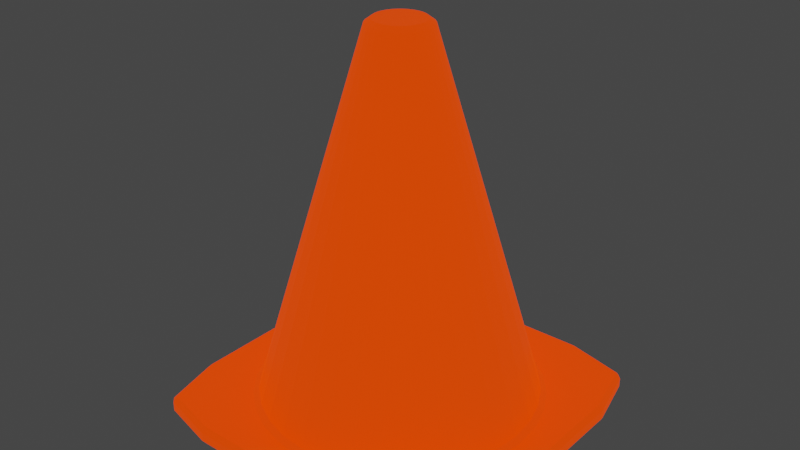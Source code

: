 # Source: cone.blend  (saved by Blender 5.0.118; exported with 4.5.12 LTS)
import bpy
from mathutils import Matrix  # noqa: F401  (used for matrix-valued properties, if any)

bpy.ops.wm.read_factory_settings(use_empty=True)
scene = bpy.context.scene
scene.name = 'Scene'

# ---- materials (node trees are filled in below, after node groups)
mat_sports_cone = bpy.data.materials.new('sports.cone')
mat_sports_cone.use_backface_culling_lightprobe_volume = False
mat_sports_cone.use_transparent_shadow = False

# ---- material node trees
mat_sports_cone.use_nodes = True; mat_sports_cone.node_tree.nodes.clear()
_N = mat_sports_cone.node_tree.nodes; _L = mat_sports_cone.node_tree.links
n0 = _N.new('ShaderNodeBsdfPrincipled'); n0.name = 'Principled BSDF'; n0.location = (10, 300)
n0.distribution = 'GGX'
n0.subsurface_method = 'RANDOM_WALK_SKIN'
n0.inputs[0].default_value = (0.8, 0.05092, 0.0, 1.0)
n0.inputs[3].default_value = 1.45
n0.inputs[27].default_value = (1.0, 0.04874, 0.0, 1.0)
n0.inputs[28].default_value = 1.0
n1 = _N.new('ShaderNodeOutputMaterial'); n1.name = 'Material Output'; n1.location = (300, 300)
_L.new(n0.outputs[0], n1.inputs[0])
n1.is_active_output = True

# ---- world
world_world = bpy.data.worlds.new('World'); scene.world = world_world
world_world.use_nodes = True; world_world.node_tree.nodes.clear()
_N = world_world.node_tree.nodes; _L = world_world.node_tree.links
n0 = _N.new('ShaderNodeOutputWorld'); n0.name = 'World Output'; n0.location = (300, 300)
n1 = _N.new('ShaderNodeBackground'); n1.name = 'Background'; n1.location = (10, 300)
n1.inputs[0].default_value = (0.05088, 0.05088, 0.05088, 1.0)
_L.new(n1.outputs[0], n0.inputs[0])
n0.is_active_output = True
world_world.color = (0.05088, 0.05088, 0.05088)
world_world.use_sun_shadow = False
world_world.sun_shadow_jitter_overblur = 0.0

# ---- meshes
me_circle = bpy.data.meshes.new('Circle')
me_circle.from_pydata([(0.0, 0.15, 0.02), (-0.02926, 0.1471, 0.02), (-0.0574, 0.1386, 0.02), (-0.08334, 0.1247, 0.02), (-0.1061, 0.1061, 0.02), (-0.1247, 0.08334, 0.02), (-0.1386, 0.0574, 0.02), (-0.1471, 0.02926, 0.02), (-0.15, 0.0, 0.02), (-0.1471, -0.02926, 0.02), (-0.1386, -0.0574, 0.02), (-0.1247, -0.08334, 0.02), (-0.1061, -0.1061, 0.02), (-0.08334, -0.1247, 0.02), (-0.0574, -0.1386, 0.02), (-0.02926, -0.1471, 0.02), (0.0, -0.15, 0.02), (0.02926, -0.1471, 0.02), (0.0574, -0.1386, 0.02), (0.08334, -0.1247, 0.02), (0.1061, -0.1061, 0.02), (0.1247, -0.08334, 0.02), (0.1386, -0.0574, 0.02), (0.1471, -0.02926, 0.02), (0.15, 0.0, 0.02), (0.1471, 0.02926, 0.02), (0.1386, 0.0574, 0.02), (0.1247, 0.08334, 0.02), (0.1061, 0.1061, 0.02), (0.08334, 0.1247, 0.02), (0.0574, 0.1386, 0.02), (0.02926, 0.1471, 0.02), (0.0, 0.03201, 0.42), (-0.006246, 0.0314, 0.42), (-0.01225, 0.02958, 0.42), (-0.01779, 0.02662, 0.42), (-0.02264, 0.02264, 0.42), (-0.02662, 0.01779, 0.42), (-0.02958, 0.01225, 0.42), (-0.0314, 0.006246, 0.42), (-0.03201, 0.0, 0.42), (-0.0314, -0.006246, 0.42), (-0.02958, -0.01225, 0.42), (-0.02662, -0.01779, 0.42), (-0.02264, -0.02264, 0.42), (-0.01779, -0.02662, 0.42), (-0.01225, -0.02958, 0.42), (-0.006246, -0.0314, 0.42), (0.0, -0.03201, 0.42), (0.006246, -0.0314, 0.42), (0.01225, -0.02958, 0.42), (0.01779, -0.02662, 0.42), (0.02264, -0.02264, 0.42), (0.02662, -0.01779, 0.42), (0.02958, -0.01225, 0.42), (0.0314, -0.006246, 0.42), (0.03201, 0.0, 0.42), (0.0314, 0.006246, 0.42), (0.02958, 0.01225, 0.42), (0.02662, 0.01779, 0.42), (0.02264, 0.02264, 0.42), (0.01779, 0.02662, 0.42), (0.01225, 0.02958, 0.42), (0.006246, 0.0314, 0.42), (0.0364, -0.1866, 0.02), (0.0714, -0.1866, 0.02), (0.1037, -0.1866, 0.02), (-0.1866, -0.1037, 0.02), (0.1701, -0.1701, 0.02), (0.1866, -0.1037, 0.02), (0.1866, -0.0714, 0.02), (0.1866, -0.0364, 0.02), (0.1866, 0.0, 0.02), (0.1866, 0.0364, 0.02), (0.1866, 0.0714, 0.02), (0.1866, 0.1037, 0.02), (0.1701, 0.1701, 0.02), (0.1037, 0.1866, 0.02), (0.0714, 0.1866, 0.02), (0.0364, 0.1866, 0.02), (-0.03278, -0.1648, 0.02), (-0.0643, -0.1552, 0.02), (-0.09334, -0.1397, 0.02), (-0.1188, -0.1188, 0.02), (-0.1701, -0.1701, 0.02), (-0.1037, -0.1866, 0.02), (-0.0714, -0.1866, 0.02), (-0.0364, -0.1866, 0.02), (0.03278, 0.1648, 0.02), (0.0643, 0.1552, 0.02), (0.09334, 0.1397, 0.02), (0.1188, 0.1188, 0.02), (0.1397, 0.09334, 0.02), (0.1552, 0.0643, 0.02), (0.1648, 0.03278, 0.02), (0.168, 0.0, 0.02), (0.1648, -0.03278, 0.02), (0.1552, -0.0643, 0.02), (0.1397, -0.09334, 0.02), (0.1188, -0.1188, 0.02), (-0.1397, -0.09334, 0.02), (0.09334, -0.1397, 0.02), (0.0643, -0.1552, 0.02), (0.03278, -0.1648, 0.02), (0.0, -0.168, 0.02), (-0.1552, -0.0643, 0.02), (-0.1648, -0.03278, 0.02), (-0.168, 0.0, 0.02), (-0.1648, 0.03278, 0.02), (-0.1552, 0.0643, 0.02), (-0.1397, 0.09334, 0.02), (-0.1188, 0.1188, 0.02), (-0.09334, 0.1397, 0.02), (-0.0643, 0.1552, 0.02), (-0.03278, 0.1648, 0.02), (0.0, 0.168, 0.02), (0.0, -0.1866, 0.02), (-0.1866, -0.0714, 0.02), (-0.1866, -0.0364, 0.02), (-0.1866, 0.0, 0.02), (-0.1866, 0.0364, 0.02), (-0.1866, 0.0714, 0.02), (-0.1866, 0.1037, 0.02), (-0.1701, 0.1701, 0.02), (-0.1037, 0.1866, 0.02), (-0.0714, 0.1866, 0.02), (-0.0364, 0.1866, 0.02), (0.0, 0.1866, 0.02), (0.0364, -0.1866, 0.0), (0.0714, -0.1866, 0.0), (0.1037, -0.1866, 0.0), (-0.1866, -0.1037, 0.0), (0.1701, -0.1701, 0.0), (0.1866, -0.1037, 0.0), (0.1866, -0.0714, 0.0), (0.1866, -0.0364, 0.0), (0.1866, 0.0, 0.0), (0.1866, 0.0364, 0.0), (0.1866, 0.0714, 0.0), (0.1866, 0.1037, 0.0), (0.1701, 0.1701, 0.0), (0.1037, 0.1866, 0.0), (0.0714, 0.1866, 0.0), (0.0364, 0.1866, 0.0), (-0.1701, -0.1701, 0.0), (-0.1037, -0.1866, 0.0), (-0.0714, -0.1866, 0.0), (-0.0364, -0.1866, 0.0), (0.0, -0.1866, 0.0), (-0.1866, -0.0714, 0.0), (-0.1866, -0.0364, 0.0), (-0.1866, 0.0, 0.0), (-0.1866, 0.0364, 0.0), (-0.1866, 0.0714, 0.0), (-0.1866, 0.1037, 0.0), (-0.1701, 0.1701, 0.0), (-0.1037, 0.1866, 0.0), (-0.0714, 0.1866, 0.0), (-0.0364, 0.1866, 0.0), (0.0, 0.1866, 0.0)], [], [(8, 40, 39, 7), (22, 54, 53, 21), (9, 41, 40, 8), (23, 55, 54, 22), (10, 42, 41, 9), (24, 56, 55, 23), (11, 43, 42, 10), (25, 57, 56, 24), (12, 44, 43, 11), (26, 58, 57, 25), (13, 45, 44, 12), (27, 59, 58, 26), (14, 46, 45, 13), (1, 33, 32, 0), (28, 60, 59, 27), (15, 47, 46, 14), (2, 34, 33, 1), (29, 61, 60, 28), (16, 48, 47, 15), (3, 35, 34, 2), (30, 62, 61, 29), (17, 49, 48, 16), (4, 36, 35, 3), (31, 63, 62, 30), (18, 50, 49, 17), (5, 37, 36, 4), (0, 32, 63, 31), (19, 51, 50, 18), (6, 38, 37, 5), (20, 52, 51, 19), (7, 39, 38, 6), (21, 53, 52, 20), (33, 34, 35, 36, 37, 38, 39, 40, 41, 42, 43, 44, 45, 46, 47, 48, 49, 50, 51, 52, 53, 54, 55, 56, 57, 58, 59, 60, 61, 62, 63, 32), (113, 125, 124, 112), (95, 72, 73, 94), (109, 121, 120, 108), (92, 75, 76, 91), (98, 69, 70, 97), (96, 71, 72, 95), (111, 123, 122, 110), (106, 118, 117, 105), (83, 84, 85, 82), (21, 98, 97, 22), (103, 64, 65, 102), (7, 108, 107, 8), (101, 66, 68, 99), (76, 140, 141, 77), (19, 101, 99, 20), (90, 77, 78, 89), (121, 153, 152, 120), (18, 102, 101, 19), (114, 126, 125, 113), (122, 154, 153, 121), (5, 110, 109, 6), (112, 124, 123, 111), (93, 74, 75, 92), (6, 109, 108, 7), (94, 73, 74, 93), (80, 87, 116, 104), (118, 150, 149, 117), (108, 120, 119, 107), (79, 143, 159, 127), (89, 78, 79, 88), (115, 127, 126, 114), (91, 76, 77, 90), (110, 122, 121, 109), (88, 79, 127, 115), (1, 114, 113, 2), (2, 113, 112, 3), (3, 112, 111, 4), (107, 119, 118, 106), (81, 86, 87, 80), (4, 111, 110, 5), (12, 83, 82, 13), (0, 115, 114, 1), (24, 95, 94, 25), (9, 106, 105, 10), (102, 65, 66, 101), (8, 107, 106, 9), (20, 99, 98, 21), (84, 144, 145, 85), (67, 131, 144, 84), (120, 152, 151, 119), (82, 85, 86, 81), (99, 68, 69, 98), (97, 70, 71, 96), (100, 67, 84, 83), (105, 117, 67, 100), (104, 116, 64, 103), (16, 104, 103, 17), (23, 96, 95, 24), (17, 103, 102, 18), (25, 94, 93, 26), (15, 80, 104, 16), (31, 88, 115, 0), (30, 89, 88, 31), (13, 82, 81, 14), (27, 92, 91, 28), (10, 105, 100, 11), (26, 93, 92, 27), (29, 90, 89, 30), (28, 91, 90, 29), (22, 97, 96, 23), (11, 100, 83, 12), (14, 81, 80, 15), (70, 134, 135, 71), (71, 135, 136, 72), (127, 159, 158, 126), (116, 148, 128, 64), (123, 155, 154, 122), (66, 130, 132, 68), (64, 128, 129, 65), (72, 136, 137, 73), (117, 149, 131, 67), (75, 139, 140, 76), (86, 146, 147, 87), (124, 156, 155, 123), (126, 158, 157, 125), (119, 151, 150, 118), (87, 147, 148, 116), (78, 142, 143, 79), (85, 145, 146, 86), (68, 132, 133, 69), (77, 141, 142, 78), (74, 138, 139, 75), (73, 137, 138, 74), (125, 157, 156, 124), (69, 133, 134, 70), (65, 129, 130, 66), (138, 137, 136, 135, 134, 133, 132, 130, 129, 128, 148, 147, 146, 145, 144, 131, 149, 150, 151, 152, 153, 154, 155, 156, 157, 158, 159, 143, 142, 141, 140, 139)])
_uv = me_circle.uv_layers.new(name='UVMap')
_uv.uv.foreach_set('vector', [0.0, 0.0, 0.0, 0.0, 0.0, 0.0, 0.0, 0.0, 0.0, 0.0, 0.0, 0.0, 0.0, 0.0, 0.0, 0.0, 0.0, 0.0, 0.0, 0.0, 0.0, 0.0, 0.0, 0.0, 0.0, 0.0, 0.0, 0.0, 0.0, 0.0, 0.0, 0.0, 0.0, 0.0, 0.0, 0.0, 0.0, 0.0, 0.0, 0.0, 0.0, 0.0, 0.0, 0.0, 0.0, 0.0, 0.0, 0.0, 0.0, 0.0, 0.0, 0.0, 0.0, 0.0, 0.0, 0.0, 0.0, 0.0, 0.0, 0.0, 0.0, 0.0, 0.0, 0.0, 0.0, 0.0, 0.0, 0.0, 0.0, 0.0, 0.0, 0.0, 0.0, 0.0, 0.0, 0.0, 0.0, 0.0, 0.0, 0.0, 0.0, 0.0, 0.0, 0.0, 0.0, 0.0, 0.0, 0.0, 0.0, 0.0, 0.0, 0.0, 0.0, 0.0, 0.0, 0.0, 0.0, 0.0, 0.0, 0.0, 0.0, 0.0, 0.0, 0.0, 0.0, 0.0, 0.0, 0.0, 0.0, 0.0, 0.0, 0.0, 0.0, 0.0, 0.0, 0.0, 0.0, 0.0, 0.0, 0.0, 0.0, 0.0, 0.0, 0.0, 0.0, 0.0, 0.0, 0.0, 0.0, 0.0, 0.0, 0.0, 0.0, 0.0, 0.0, 0.0, 0.0, 0.0, 0.0, 0.0, 0.0, 0.0, 0.0, 0.0, 0.0, 0.0, 0.0, 0.0, 0.0, 0.0, 0.0, 0.0, 0.0, 0.0, 0.0, 0.0, 0.0, 0.0, 0.0, 0.0, 0.0, 0.0, 0.0, 0.0, 0.0, 0.0, 0.0, 0.0, 0.0, 0.0, 0.0, 0.0, 0.0, 0.0, 0.0, 0.0, 0.0, 0.0, 0.0, 0.0, 0.0, 0.0, 0.0, 0.0, 0.0, 0.0, 0.0, 0.0, 0.0, 0.0, 0.0, 0.0, 0.0, 0.0, 0.0, 0.0, 0.0, 0.0, 0.0, 0.0, 0.0, 0.0, 0.0, 0.0, 0.0, 0.0, 0.0, 0.0, 0.0, 0.0, 0.0, 0.0, 0.0, 0.0, 0.0, 0.0, 0.0, 0.0, 0.0, 0.0, 0.0, 0.0, 0.0, 0.0, 0.0, 0.0, 0.0, 0.0, 0.0, 0.0, 0.0, 0.0, 0.0, 0.0, 0.0, 0.0, 0.0, 0.0, 0.0, 0.0, 0.0, 0.0, 0.0, 0.0, 0.0, 0.0, 0.0, 0.0, 0.0, 0.0, 0.0, 0.0, 0.0, 0.0, 0.0, 0.0, 0.0, 0.0, 0.0, 0.0, 0.0, 0.0, 0.0, 0.0, 0.0, 0.0, 0.0, 0.0, 0.0, 0.0, 0.0, 0.0, 0.0, 0.0, 0.0, 0.0, 0.0, 0.0, 0.0, 0.0, 0.0, 0.0, 0.0, 0.0, 0.0, 0.0, 0.0, 0.0, 0.0, 0.0, 0.0, 0.0, 0.0, 0.0, 0.0, 0.0, 0.0, 0.0, 0.0, 0.0, 0.0, 0.0, 0.0, 0.0, 0.0, 0.0, 0.0, 0.0, 0.0, 0.0, 0.0, 0.0, 0.0, 0.0, 0.0, 0.0, 0.0, 0.0, 0.0, 0.0, 0.0, 0.0, 0.0, 0.0, 0.0, 0.0, 0.0, 0.0, 0.0, 0.0, 0.0, 0.0, 0.0, 0.0, 0.0, 0.0, 0.0, 0.0, 0.0, 0.0, 0.0, 0.0, 0.0, 0.0, 0.0, 0.0, 0.0, 0.0, 0.0, 0.0, 0.0, 0.0, 0.0, 0.0, 0.0, 0.0, 0.0, 0.0, 0.0, 0.0, 0.0, 0.0, 0.0, 0.0, 0.0, 0.0, 0.0, 0.0, 0.0, 0.0, 0.0, 0.0, 0.0, 0.0, 0.0, 0.0, 0.0, 0.0, 0.0, 0.0, 0.0, 0.0, 0.0, 0.0, 0.0, 0.0, 0.0, 0.0, 0.0, 0.0, 0.0, 0.0, 0.0, 0.0, 0.0, 0.0, 0.0, 0.0, 0.0, 0.0, 0.0, 0.0, 0.0, 0.0, 0.0, 0.0, 0.0, 0.0, 0.0, 0.0, 0.0, 0.0, 0.0, 0.0, 0.0, 0.0, 0.0, 0.0, 0.0, 0.0, 0.0, 0.0, 0.0, 0.0, 0.0, 0.0, 0.0, 0.0, 0.0, 0.0, 0.0, 0.0, 0.0, 0.0, 0.0, 0.0, 0.0, 0.0, 0.0, 0.0, 0.0, 0.0, 0.0, 0.0, 0.0, 0.0, 0.0, 0.0, 0.0, 0.0, 0.0, 0.0, 0.0, 0.0, 0.0, 0.0, 0.0, 0.0, 0.0, 0.0, 0.0, 0.0, 0.0, 0.0, 0.0, 0.0, 0.0, 0.0, 0.0, 0.0, 0.0, 0.0, 0.0, 0.0, 0.0, 0.0, 0.0, 0.0, 0.0, 0.0, 0.0, 0.0, 0.0, 0.0, 0.0, 0.0, 0.0, 0.0, 0.0, 0.0, 0.0, 0.0, 0.0, 0.0, 0.0, 0.0, 0.0, 0.0, 0.0, 0.0, 0.0, 0.0, 0.0, 0.0, 0.0, 0.0, 0.0, 0.0, 0.0, 0.0, 0.0, 0.0, 0.0, 0.0, 0.0, 0.0, 0.0, 0.0, 0.0, 0.0, 0.0, 0.0, 0.0, 0.0, 0.0, 0.0, 0.0, 0.0, 0.0, 0.0, 0.0, 0.0, 0.0, 0.0, 0.0, 0.0, 0.0, 0.0, 0.0, 0.0, 0.0, 0.0, 0.0, 0.0, 0.0, 0.0, 0.0, 0.0, 0.0, 0.0, 0.0, 0.0, 0.0, 0.0, 0.0, 0.0, 0.0, 0.0, 0.0, 0.0, 0.0, 0.0, 0.0, 0.0, 0.0, 0.0, 0.0, 0.0, 0.0, 0.0, 0.0, 0.0, 0.0, 0.0, 0.0, 0.0, 0.0, 0.0, 0.0, 0.0, 0.0, 0.0, 0.0, 0.0, 0.0, 0.0, 0.0, 0.0, 0.0, 0.0, 0.0, 0.0, 0.0, 0.0, 0.0, 0.0, 0.0, 0.0, 0.0, 0.0, 0.0, 0.0, 0.0, 0.0, 0.0, 0.0, 0.0, 0.0, 0.0, 0.0, 0.0, 0.0, 0.0, 0.0, 0.0, 0.0, 0.0, 0.0, 0.0, 0.0, 0.0, 0.0, 0.0, 0.0, 0.0, 0.0, 0.0, 0.0, 0.0, 0.0, 0.0, 0.0, 0.0, 0.0, 0.0, 0.0, 0.0, 0.0, 0.0, 0.0, 0.0, 0.0, 0.0, 0.0, 0.0, 0.0, 0.0, 0.0, 0.0, 0.0, 0.0, 0.0, 0.0, 0.0, 0.0, 0.0, 0.0, 0.0, 0.0, 0.0, 0.0, 0.0, 0.0, 0.0, 0.0, 0.0, 0.0, 0.0, 0.0, 0.0, 0.0, 0.0, 0.0, 0.0, 0.0, 0.0, 0.0, 0.0, 0.0, 0.0, 0.0, 0.0, 0.0, 0.0, 0.0, 0.0, 0.0, 0.0, 0.0, 0.0, 0.0, 0.0, 0.0, 0.0, 0.0, 0.0, 0.0, 0.0, 0.0, 0.0, 0.0, 0.0, 0.0, 0.0, 0.0, 0.0, 0.0, 0.0, 0.0, 0.0, 0.0, 0.0, 0.0, 0.0, 0.0, 0.0, 0.0, 0.0, 0.0, 0.0, 0.0, 0.0, 0.0, 0.0, 0.0, 0.0, 0.0, 0.0, 0.0, 0.0, 0.0, 0.0, 0.0, 0.0, 0.0, 0.0, 0.0, 0.0, 0.0, 0.0, 0.0, 0.0, 0.0, 0.0, 0.0, 0.0, 0.0, 0.0, 0.0, 0.0, 0.0, 0.0, 0.0, 0.0, 0.0, 0.0, 0.0, 0.0, 0.0, 0.0, 0.0, 0.0, 0.0, 0.0, 0.0, 0.0, 0.0, 0.0, 0.0, 0.0, 0.0, 0.0, 0.0, 0.0, 0.0, 0.0, 0.0, 0.0, 0.0, 0.0, 0.0, 0.0, 0.0, 0.0, 0.0, 0.0, 0.0, 0.0, 0.0, 0.0, 0.0, 0.0, 0.0, 0.0, 0.0, 0.0, 0.0, 0.0, 0.0, 0.0, 0.0, 0.0, 0.0, 0.0, 0.0, 0.0, 0.0, 0.0, 0.0, 0.0, 0.0, 0.0, 0.0, 0.0, 0.0, 0.0, 0.0, 0.0, 0.0, 0.0, 0.0, 0.0, 0.0, 0.0, 0.0, 0.0, 0.0, 0.0, 0.0, 0.0, 0.0, 0.0, 0.0, 0.0, 0.0, 0.0, 0.0, 0.0, 0.0, 0.0, 0.0, 0.0, 0.0, 0.0, 0.0, 0.0, 0.0, 0.0, 0.0, 0.0, 0.0, 0.0, 0.0, 0.0, 0.0, 0.0, 0.0, 0.0, 0.0, 0.0, 0.0, 0.0, 0.0, 0.0, 0.0, 0.0, 0.0, 0.0, 0.0, 0.0, 0.0, 0.0, 0.0, 0.0, 0.0, 0.0, 0.0, 0.0, 0.0, 0.0, 0.0, 0.0, 0.0, 0.0, 0.0, 0.0, 0.0, 0.0, 0.0, 0.0, 0.0, 0.0, 0.0, 0.0, 0.0, 0.0, 0.0, 0.0, 0.0, 0.0, 0.0, 0.0, 0.0, 0.0, 0.0, 0.0, 0.0, 0.0, 0.0, 0.0, 0.0, 0.0, 0.0, 0.0, 0.0, 0.0, 0.0, 0.0, 0.0, 0.0, 0.0, 0.0, 0.0, 0.0, 0.0, 0.0, 0.0, 0.0, 0.0, 0.0, 0.0, 0.0, 0.0, 0.0, 0.0, 0.0, 0.0, 0.0, 0.0, 0.0, 0.0, 0.0, 0.0, 0.0, 0.0, 0.0, 0.0, 0.0, 0.0, 0.0, 0.0, 0.0, 0.0, 0.0, 0.0, 0.0, 0.0, 0.0, 0.0, 0.0, 0.0, 0.0, 0.0, 0.0, 0.0, 0.0, 0.0, 0.0, 0.0, 0.0, 0.0, 0.0, 0.0, 0.0, 0.0, 0.0, 0.0, 0.0, 0.0, 0.0, 0.0, 0.0, 0.0, 0.0, 0.0, 0.0, 0.0, 0.0, 0.0, 0.0, 0.0, 0.0, 0.0, 0.0, 0.0, 0.0, 0.0, 0.0, 0.0, 0.0, 0.0, 0.0, 0.0, 0.0, 0.0, 0.0, 0.0, 0.0, 0.0, 0.0, 0.0, 0.0, 0.0, 0.0, 0.0, 0.0, 0.0, 0.0, 0.0, 0.0, 0.0, 0.0, 0.0, 0.0, 0.0, 0.0, 0.0, 0.0, 0.0, 0.0, 0.0, 0.0, 0.0, 0.0, 0.0, 0.0, 0.0, 0.0, 0.0, 0.0, 0.0, 0.0, 0.0, 0.0, 0.0, 0.0, 0.0, 0.0, 0.0, 0.0, 0.0, 0.0, 0.0, 0.0, 0.0, 0.0, 0.0, 0.0, 0.0, 0.0, 0.0, 0.0, 0.0, 0.0, 0.0, 0.0, 0.0, 0.0, 0.0, 0.0, 0.0, 0.0, 0.0, 0.0, 0.0, 0.0, 0.0, 0.0, 0.0, 0.0, 0.0, 0.0, 0.0, 0.0, 0.0, 0.0, 0.0, 0.0, 0.0, 0.0, 0.0, 0.0, 0.0, 0.0, 0.0, 0.0, 0.0, 0.0, 0.0, 0.0, 0.0, 0.0, 0.0, 0.0, 0.0, 0.0, 0.0, 0.0, 0.0, 0.0, 0.0, 0.0, 0.0, 0.0, 0.0, 0.0, 0.0, 0.0, 0.0, 0.0, 0.0, 0.0, 0.0, 0.0, 0.0, 0.0, 0.0, 0.0, 0.0, 0.0, 0.0, 0.0, 0.0, 0.0, 0.0, 0.0, 0.0, 0.0, 0.0, 0.0, 0.0, 0.0, 0.0, 0.0, 0.0, 0.0, 0.0, 0.0, 0.0, 0.0, 0.0, 0.0])
me_circle.materials.append(mat_sports_cone)
me_circle.use_mirror_x = True
me_circle.use_mirror_y = True
me_circle.update()

# ---- objects
ob_cone = bpy.data.objects.new('cone', me_circle)

# ---- transforms, parenting, visibility, modifiers, constraints
ob_cone.location = (0.0, 0.0, 0.0)
ob_cone.use_mesh_mirror_x = True
ob_cone.use_mesh_mirror_y = True
_m = ob_cone.modifiers.new('Bevel', 'BEVEL')
_m.width = 0.005
_m.width_pct = 0.005

# ---- collection membership
scene.collection.objects.link(ob_cone)

# ---- scene / render settings (as saved in the file)
scene.frame_start = 1; scene.frame_end = 250; scene.frame_set(1)
scene.render.engine = 'BLENDER_EEVEE_NEXT'
scene.render.bake_bias = 0.0
scene.render.bake_samples = 0
scene.cycles.sampling_pattern = 'TABULATED_SOBOL'
scene.cycles.use_light_tree = False
scene.view_settings.view_transform = 'Filmic'
bpy.context.view_layer.update()

# ---- added for rendering (the .blend has no active camera): camera
cam_auto = bpy.data.cameras.new('AutoCamera')
cam_auto.lens = 50.0
cam_auto.sensor_width = 36.0
cam_auto.clip_end = 1000.0
ob_auto_camera = bpy.data.objects.new('AutoCamera', cam_auto)
scene.collection.objects.link(ob_auto_camera)
ob_auto_camera.location = (0.624002, -0.748802, 0.709202)
ob_auto_camera.rotation_euler = (1.09748, -7.21219e-08, 0.694738)
scene.camera = ob_auto_camera
bpy.context.view_layer.update()
